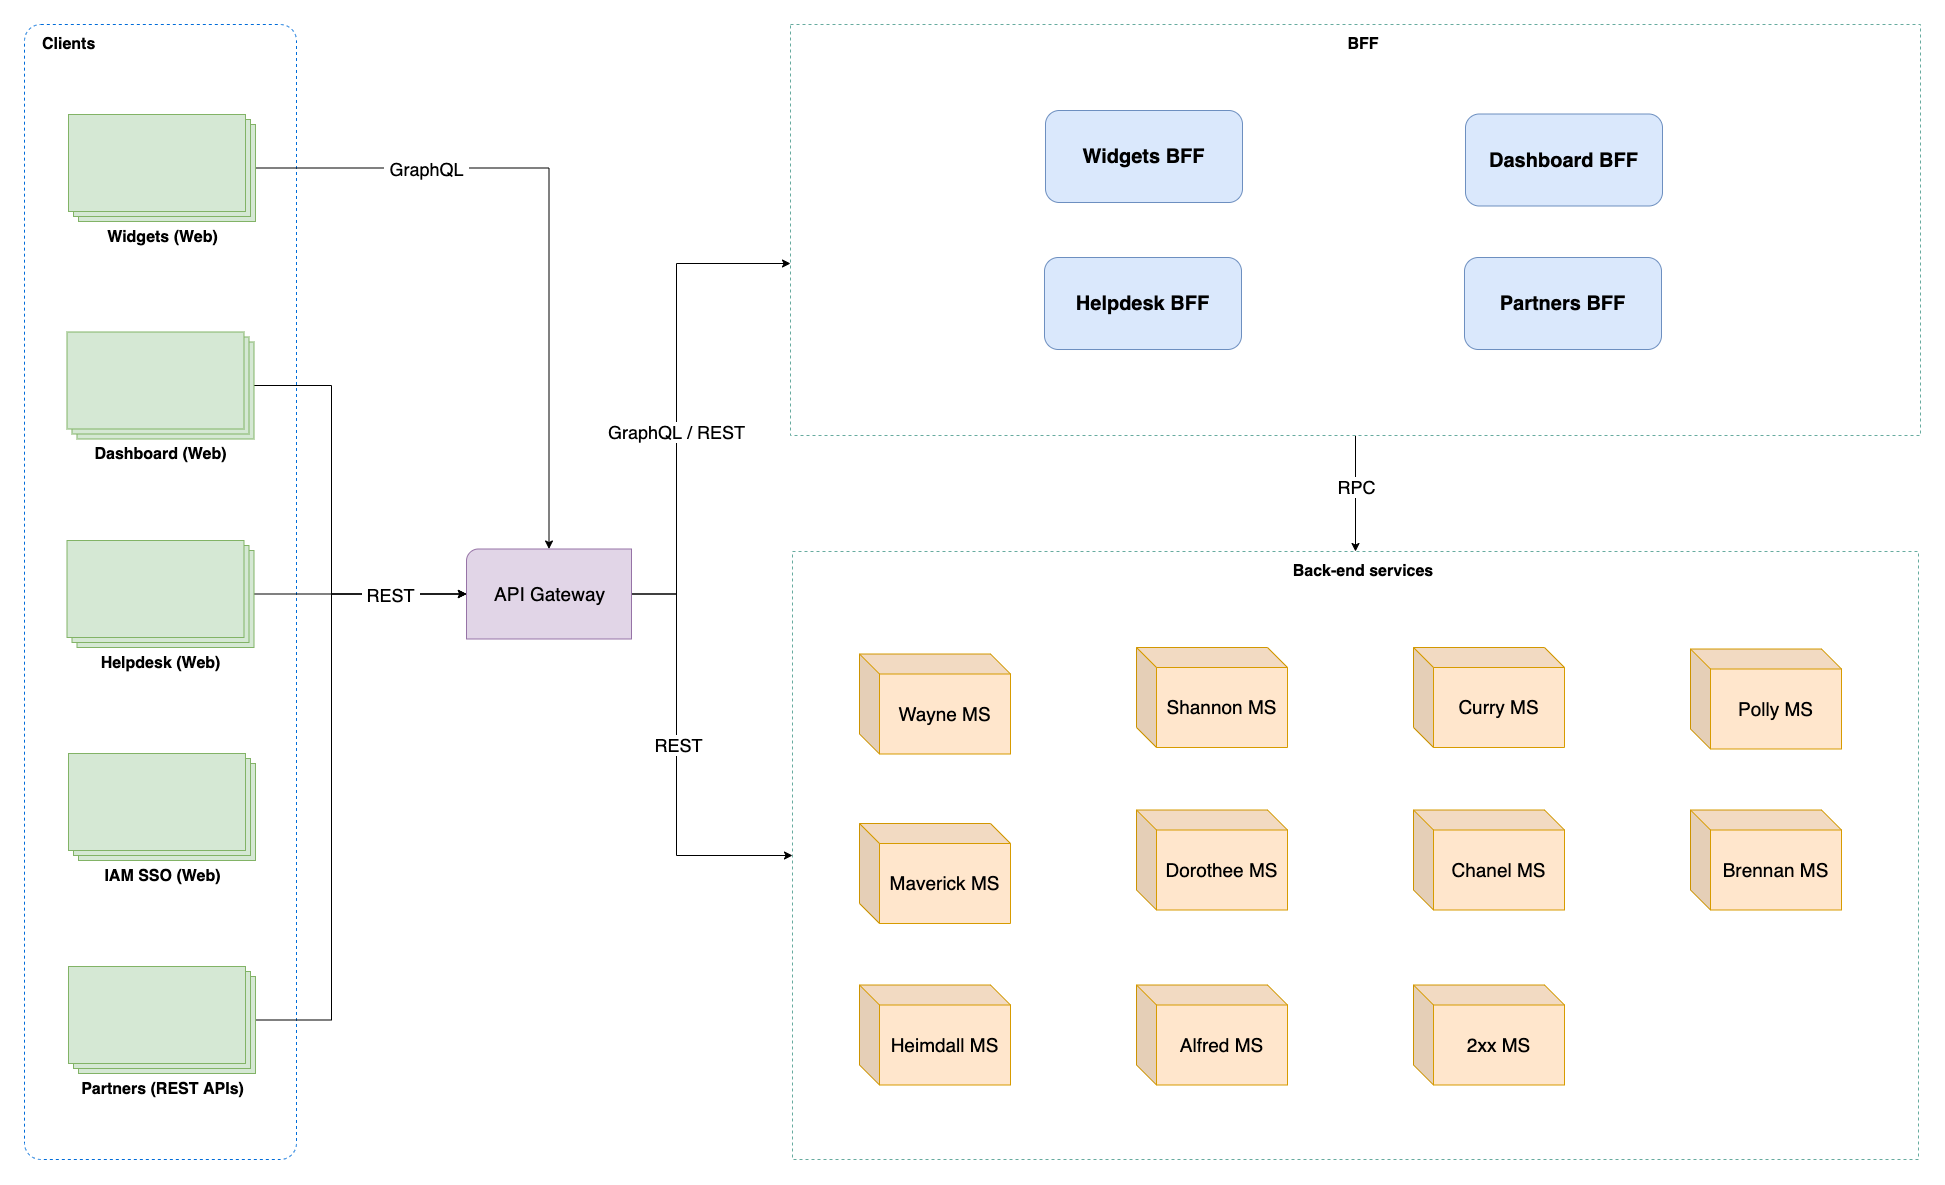

The diagram above was exported from draw.io. Its source (the exported page's mxGraphModel, read from the mxfile embedded in the PNG):
<mxGraphModel dx="-2307" dy="3189" grid="0" gridSize="10" guides="1" tooltips="1" connect="1" arrows="1" fold="1" page="1" pageScale="1" pageWidth="2336" pageHeight="1654" math="0" shadow="0">
  <root>
    <mxCell id="0" />
    <mxCell id="1" parent="0" />
    <mxCell id="qfAjFcyuWle9f1kOt8-p-10" value="Clients" style="rounded=1;arcSize=6;whiteSpace=wrap;html=1;align=left;fontSize=16;verticalAlign=top;spacingLeft=16;fontStyle=1;strokeColor=#006CD9;dashed=1;spacingTop=4;" parent="1" vertex="1">
      <mxGeometry x="4746" y="-1394" width="272" height="1135" as="geometry" />
    </mxCell>
    <mxCell id="l6AajX5cDZDJEiJEwjnY-6" style="edgeStyle=orthogonalEdgeStyle;rounded=0;orthogonalLoop=1;jettySize=auto;html=1;entryX=0.5;entryY=0;entryDx=0;entryDy=0;entryPerimeter=0;" parent="1" source="qfAjFcyuWle9f1kOt8-p-12" target="qfAjFcyuWle9f1kOt8-p-47" edge="1">
      <mxGeometry relative="1" as="geometry">
        <Array as="points">
          <mxPoint x="5271" y="-1251" />
        </Array>
      </mxGeometry>
    </mxCell>
    <mxCell id="tVzHpcyyeWd-7XyDE4AL-2" value="&amp;nbsp;GraphQL&amp;nbsp;" style="edgeLabel;html=1;align=center;verticalAlign=middle;resizable=0;points=[];fontSize=18;" vertex="1" connectable="0" parent="l6AajX5cDZDJEiJEwjnY-6">
      <mxGeometry x="-0.3783" y="1" relative="1" as="geometry">
        <mxPoint x="-40" y="1" as="offset" />
      </mxGeometry>
    </mxCell>
    <mxCell id="qfAjFcyuWle9f1kOt8-p-12" value="Widgets (Web)" style="verticalLabelPosition=bottom;verticalAlign=top;html=1;shape=mxgraph.basic.layered_rect;dx=10;outlineConnect=0;fontStyle=1;fontSize=16;flipH=0;flipV=0;fillColor=#d5e8d4;strokeColor=#82b366;" parent="1" vertex="1">
      <mxGeometry x="4790" y="-1304" width="187" height="107" as="geometry" />
    </mxCell>
    <mxCell id="qfAjFcyuWle9f1kOt8-p-13" value="Back-end services" style="rounded=0;arcSize=11;whiteSpace=wrap;html=1;align=center;fontSize=16;verticalAlign=top;spacingLeft=16;fontStyle=1;dashed=1;spacingTop=4;strokeColor=#67AB9F;" parent="1" vertex="1">
      <mxGeometry x="5514" y="-867" width="1126" height="608" as="geometry" />
    </mxCell>
    <mxCell id="qfAjFcyuWle9f1kOt8-p-16" value="&lt;font style=&quot;font-size: 19px;&quot;&gt;Chanel MS&lt;/font&gt;" style="shape=cube;whiteSpace=wrap;html=1;boundedLbl=1;backgroundOutline=1;darkOpacity=0.05;darkOpacity2=0.1;fontSize=14;fillColor=#ffe6cc;strokeColor=#d79b00;" parent="1" vertex="1">
      <mxGeometry x="6135" y="-608.5" width="151" height="100" as="geometry" />
    </mxCell>
    <mxCell id="l6AajX5cDZDJEiJEwjnY-5" style="edgeStyle=orthogonalEdgeStyle;rounded=0;orthogonalLoop=1;jettySize=auto;html=1;entryX=0;entryY=0.5;entryDx=0;entryDy=0;entryPerimeter=0;" parent="1" source="qfAjFcyuWle9f1kOt8-p-39" target="qfAjFcyuWle9f1kOt8-p-47" edge="1">
      <mxGeometry relative="1" as="geometry">
        <Array as="points">
          <mxPoint x="5053" y="-1033" />
          <mxPoint x="5053" y="-825" />
        </Array>
      </mxGeometry>
    </mxCell>
    <mxCell id="qfAjFcyuWle9f1kOt8-p-39" value="Dashboard (Web)" style="verticalLabelPosition=bottom;verticalAlign=top;html=1;shape=mxgraph.basic.layered_rect;dx=10;outlineConnect=0;fontStyle=1;fontSize=16;flipH=0;flipV=0;fillColor=#d5e8d4;strokeColor=#82b366;" parent="1" vertex="1">
      <mxGeometry x="4788.5" y="-1086.5" width="187" height="107" as="geometry" />
    </mxCell>
    <mxCell id="l6AajX5cDZDJEiJEwjnY-4" style="edgeStyle=orthogonalEdgeStyle;rounded=0;orthogonalLoop=1;jettySize=auto;html=1;entryX=0;entryY=0.5;entryDx=0;entryDy=0;entryPerimeter=0;" parent="1" source="qfAjFcyuWle9f1kOt8-p-40" target="qfAjFcyuWle9f1kOt8-p-47" edge="1">
      <mxGeometry relative="1" as="geometry" />
    </mxCell>
    <mxCell id="qfAjFcyuWle9f1kOt8-p-40" value="Helpdesk (Web)" style="verticalLabelPosition=bottom;verticalAlign=top;html=1;shape=mxgraph.basic.layered_rect;dx=10;outlineConnect=0;fontStyle=1;fontSize=16;flipH=0;flipV=0;fillColor=#d5e8d4;strokeColor=#82b366;" parent="1" vertex="1">
      <mxGeometry x="4788.5" y="-878" width="187" height="107" as="geometry" />
    </mxCell>
    <mxCell id="qfAjFcyuWle9f1kOt8-p-41" value="IAM SSO (Web)" style="verticalLabelPosition=bottom;verticalAlign=top;html=1;shape=mxgraph.basic.layered_rect;dx=10;outlineConnect=0;fontStyle=1;fontSize=16;flipH=0;flipV=0;fillColor=#d5e8d4;strokeColor=#82b366;" parent="1" vertex="1">
      <mxGeometry x="4790" y="-665" width="187" height="107" as="geometry" />
    </mxCell>
    <mxCell id="tVzHpcyyeWd-7XyDE4AL-10" style="edgeStyle=orthogonalEdgeStyle;rounded=0;orthogonalLoop=1;jettySize=auto;html=1;entryX=0.5;entryY=0;entryDx=0;entryDy=0;fontSize=18;" edge="1" parent="1" source="qfAjFcyuWle9f1kOt8-p-42" target="qfAjFcyuWle9f1kOt8-p-13">
      <mxGeometry relative="1" as="geometry" />
    </mxCell>
    <mxCell id="tVzHpcyyeWd-7XyDE4AL-11" value="RPC" style="edgeLabel;html=1;align=center;verticalAlign=middle;resizable=0;points=[];fontSize=18;" vertex="1" connectable="0" parent="tVzHpcyyeWd-7XyDE4AL-10">
      <mxGeometry x="-0.2287" relative="1" as="geometry">
        <mxPoint y="6" as="offset" />
      </mxGeometry>
    </mxCell>
    <mxCell id="qfAjFcyuWle9f1kOt8-p-42" value="BFF" style="rounded=0;arcSize=11;whiteSpace=wrap;html=1;align=center;fontSize=16;verticalAlign=top;spacingLeft=16;fontStyle=1;dashed=1;spacingTop=4;strokeColor=#67AB9F;" parent="1" vertex="1">
      <mxGeometry x="5512" y="-1394" width="1130" height="411" as="geometry" />
    </mxCell>
    <mxCell id="qfAjFcyuWle9f1kOt8-p-44" value="Widgets BFF" style="rounded=1;whiteSpace=wrap;html=1;shadow=0;glass=0;sketch=0;fillColor=#dae8fc;strokeColor=#6c8ebf;fontSize=20;fontStyle=1;spacingTop=0;" parent="1" vertex="1">
      <mxGeometry x="5767" y="-1308" width="197" height="92" as="geometry" />
    </mxCell>
    <mxCell id="qfAjFcyuWle9f1kOt8-p-45" value="Helpdesk BFF" style="rounded=1;whiteSpace=wrap;html=1;shadow=0;glass=0;sketch=0;fillColor=#dae8fc;strokeColor=#6c8ebf;fontSize=20;fontStyle=1;spacingTop=0;" parent="1" vertex="1">
      <mxGeometry x="5766" y="-1161" width="197" height="92" as="geometry" />
    </mxCell>
    <mxCell id="tVzHpcyyeWd-7XyDE4AL-6" style="edgeStyle=orthogonalEdgeStyle;rounded=0;orthogonalLoop=1;jettySize=auto;html=1;fontSize=18;" edge="1" parent="1" source="qfAjFcyuWle9f1kOt8-p-47" target="qfAjFcyuWle9f1kOt8-p-42">
      <mxGeometry relative="1" as="geometry">
        <Array as="points">
          <mxPoint x="5398" y="-824" />
          <mxPoint x="5398" y="-1155" />
        </Array>
      </mxGeometry>
    </mxCell>
    <mxCell id="tVzHpcyyeWd-7XyDE4AL-9" value="GraphQL / REST" style="edgeLabel;html=1;align=center;verticalAlign=middle;resizable=0;points=[];fontSize=18;" vertex="1" connectable="0" parent="tVzHpcyyeWd-7XyDE4AL-6">
      <mxGeometry x="0.0418" y="-1" relative="1" as="geometry">
        <mxPoint x="-2" y="47" as="offset" />
      </mxGeometry>
    </mxCell>
    <mxCell id="tVzHpcyyeWd-7XyDE4AL-7" style="edgeStyle=orthogonalEdgeStyle;rounded=0;orthogonalLoop=1;jettySize=auto;html=1;entryX=0;entryY=0.5;entryDx=0;entryDy=0;fontSize=18;" edge="1" parent="1" source="qfAjFcyuWle9f1kOt8-p-47" target="qfAjFcyuWle9f1kOt8-p-13">
      <mxGeometry relative="1" as="geometry">
        <Array as="points">
          <mxPoint x="5398" y="-824" />
          <mxPoint x="5398" y="-563" />
        </Array>
      </mxGeometry>
    </mxCell>
    <mxCell id="tVzHpcyyeWd-7XyDE4AL-8" value="REST" style="edgeLabel;html=1;align=center;verticalAlign=middle;resizable=0;points=[];fontSize=18;" vertex="1" connectable="0" parent="tVzHpcyyeWd-7XyDE4AL-7">
      <mxGeometry x="-0.0798" y="1" relative="1" as="geometry">
        <mxPoint as="offset" />
      </mxGeometry>
    </mxCell>
    <mxCell id="qfAjFcyuWle9f1kOt8-p-47" value="API Gateway" style="verticalLabelPosition=middle;verticalAlign=middle;html=1;shape=mxgraph.basic.corner_round_rect;dx=6;rounded=0;shadow=0;glass=0;sketch=0;fontSize=19;fillColor=#e1d5e7;strokeColor=#9673a6;labelPosition=center;align=center;" parent="1" vertex="1">
      <mxGeometry x="5188" y="-869.5" width="165" height="90" as="geometry" />
    </mxCell>
    <mxCell id="qfAjFcyuWle9f1kOt8-p-53" value="Dashboard BFF" style="rounded=1;whiteSpace=wrap;html=1;shadow=0;glass=0;sketch=0;fillColor=#dae8fc;strokeColor=#6c8ebf;fontSize=20;fontStyle=1;spacingTop=0;" parent="1" vertex="1">
      <mxGeometry x="6187" y="-1304.5" width="197" height="92" as="geometry" />
    </mxCell>
    <mxCell id="qfAjFcyuWle9f1kOt8-p-57" value="&lt;font style=&quot;font-size: 19px;&quot;&gt;Shannon MS&lt;/font&gt;" style="shape=cube;whiteSpace=wrap;html=1;boundedLbl=1;backgroundOutline=1;darkOpacity=0.05;darkOpacity2=0.1;fontSize=14;fillColor=#ffe6cc;strokeColor=#d79b00;" parent="1" vertex="1">
      <mxGeometry x="5858" y="-771" width="151" height="100" as="geometry" />
    </mxCell>
    <mxCell id="l6AajX5cDZDJEiJEwjnY-1" value="&lt;font style=&quot;font-size: 19px;&quot;&gt;Dorothee MS&lt;/font&gt;" style="shape=cube;whiteSpace=wrap;html=1;boundedLbl=1;backgroundOutline=1;darkOpacity=0.05;darkOpacity2=0.1;fontSize=14;fillColor=#ffe6cc;strokeColor=#d79b00;" parent="1" vertex="1">
      <mxGeometry x="5858" y="-608.5" width="151" height="100" as="geometry" />
    </mxCell>
    <mxCell id="l6AajX5cDZDJEiJEwjnY-2" value="&lt;font style=&quot;font-size: 19px;&quot;&gt;Alfred MS&lt;/font&gt;" style="shape=cube;whiteSpace=wrap;html=1;boundedLbl=1;backgroundOutline=1;darkOpacity=0.05;darkOpacity2=0.1;fontSize=14;fillColor=#ffe6cc;strokeColor=#d79b00;" parent="1" vertex="1">
      <mxGeometry x="5858" y="-433.5" width="151" height="100" as="geometry" />
    </mxCell>
    <mxCell id="l6AajX5cDZDJEiJEwjnY-3" value="&lt;span style=&quot;font-size: 19px;&quot;&gt;Heimdall MS&lt;/span&gt;" style="shape=cube;whiteSpace=wrap;html=1;boundedLbl=1;backgroundOutline=1;darkOpacity=0.05;darkOpacity2=0.1;fontSize=14;fillColor=#ffe6cc;strokeColor=#d79b00;" parent="1" vertex="1">
      <mxGeometry x="5581" y="-433.5" width="151" height="100" as="geometry" />
    </mxCell>
    <mxCell id="l6AajX5cDZDJEiJEwjnY-23" value="Partners BFF" style="rounded=1;whiteSpace=wrap;html=1;shadow=0;glass=0;sketch=0;fillColor=#dae8fc;strokeColor=#6c8ebf;fontSize=20;fontStyle=1;spacingTop=0;" parent="1" vertex="1">
      <mxGeometry x="6186" y="-1161" width="197" height="92" as="geometry" />
    </mxCell>
    <mxCell id="l6AajX5cDZDJEiJEwjnY-33" value="&lt;font style=&quot;font-size: 19px;&quot;&gt;Wayne MS&lt;/font&gt;" style="shape=cube;whiteSpace=wrap;html=1;boundedLbl=1;backgroundOutline=1;darkOpacity=0.05;darkOpacity2=0.1;fontSize=14;fillColor=#ffe6cc;strokeColor=#d79b00;" parent="1" vertex="1">
      <mxGeometry x="5581" y="-764.5" width="151" height="100" as="geometry" />
    </mxCell>
    <mxCell id="l6AajX5cDZDJEiJEwjnY-34" value="&lt;font style=&quot;font-size: 19px;&quot;&gt;Maverick MS&lt;/font&gt;" style="shape=cube;whiteSpace=wrap;html=1;boundedLbl=1;backgroundOutline=1;darkOpacity=0.05;darkOpacity2=0.1;fontSize=14;fillColor=#ffe6cc;strokeColor=#d79b00;" parent="1" vertex="1">
      <mxGeometry x="5581" y="-595" width="151" height="100" as="geometry" />
    </mxCell>
    <mxCell id="l6AajX5cDZDJEiJEwjnY-36" value="&lt;font style=&quot;font-size: 19px;&quot;&gt;Curry MS&lt;/font&gt;" style="shape=cube;whiteSpace=wrap;html=1;boundedLbl=1;backgroundOutline=1;darkOpacity=0.05;darkOpacity2=0.1;fontSize=14;fillColor=#ffe6cc;strokeColor=#d79b00;" parent="1" vertex="1">
      <mxGeometry x="6135" y="-771" width="151" height="100" as="geometry" />
    </mxCell>
    <mxCell id="l6AajX5cDZDJEiJEwjnY-38" value="&lt;font style=&quot;font-size: 19px;&quot;&gt;2xx MS&lt;/font&gt;" style="shape=cube;whiteSpace=wrap;html=1;boundedLbl=1;backgroundOutline=1;darkOpacity=0.05;darkOpacity2=0.1;fontSize=14;fillColor=#ffe6cc;strokeColor=#d79b00;" parent="1" vertex="1">
      <mxGeometry x="6135" y="-433.5" width="151" height="100" as="geometry" />
    </mxCell>
    <mxCell id="l6AajX5cDZDJEiJEwjnY-39" value="&lt;font style=&quot;font-size: 19px;&quot;&gt;Polly MS&lt;/font&gt;" style="shape=cube;whiteSpace=wrap;html=1;boundedLbl=1;backgroundOutline=1;darkOpacity=0.05;darkOpacity2=0.1;fontSize=14;fillColor=#ffe6cc;strokeColor=#d79b00;" parent="1" vertex="1">
      <mxGeometry x="6412" y="-769.5" width="151" height="100" as="geometry" />
    </mxCell>
    <mxCell id="l6AajX5cDZDJEiJEwjnY-41" value="&lt;font style=&quot;font-size: 19px;&quot;&gt;Brennan MS&lt;/font&gt;" style="shape=cube;whiteSpace=wrap;html=1;boundedLbl=1;backgroundOutline=1;darkOpacity=0.05;darkOpacity2=0.1;fontSize=14;fillColor=#ffe6cc;strokeColor=#d79b00;" parent="1" vertex="1">
      <mxGeometry x="6412" y="-608.5" width="151" height="100" as="geometry" />
    </mxCell>
    <mxCell id="l6AajX5cDZDJEiJEwjnY-56" style="edgeStyle=orthogonalEdgeStyle;rounded=0;orthogonalLoop=1;jettySize=auto;html=1;entryX=0;entryY=0.5;entryDx=0;entryDy=0;entryPerimeter=0;fontSize=18;" parent="1" source="l6AajX5cDZDJEiJEwjnY-55" target="qfAjFcyuWle9f1kOt8-p-47" edge="1">
      <mxGeometry relative="1" as="geometry">
        <Array as="points">
          <mxPoint x="5053" y="-399" />
          <mxPoint x="5053" y="-825" />
        </Array>
      </mxGeometry>
    </mxCell>
    <mxCell id="tVzHpcyyeWd-7XyDE4AL-4" value="&amp;nbsp;REST&amp;nbsp;" style="edgeLabel;html=1;align=center;verticalAlign=middle;resizable=0;points=[];fontSize=18;" vertex="1" connectable="0" parent="l6AajX5cDZDJEiJEwjnY-56">
      <mxGeometry x="0.7577" relative="1" as="geometry">
        <mxPoint as="offset" />
      </mxGeometry>
    </mxCell>
    <mxCell id="l6AajX5cDZDJEiJEwjnY-55" value="Partners (REST APIs)" style="verticalLabelPosition=bottom;verticalAlign=top;html=1;shape=mxgraph.basic.layered_rect;dx=10;outlineConnect=0;fontStyle=1;fontSize=16;flipH=0;flipV=0;fillColor=#d5e8d4;strokeColor=#82b366;" parent="1" vertex="1">
      <mxGeometry x="4790" y="-452" width="187" height="107" as="geometry" />
    </mxCell>
  </root>
</mxGraphModel>